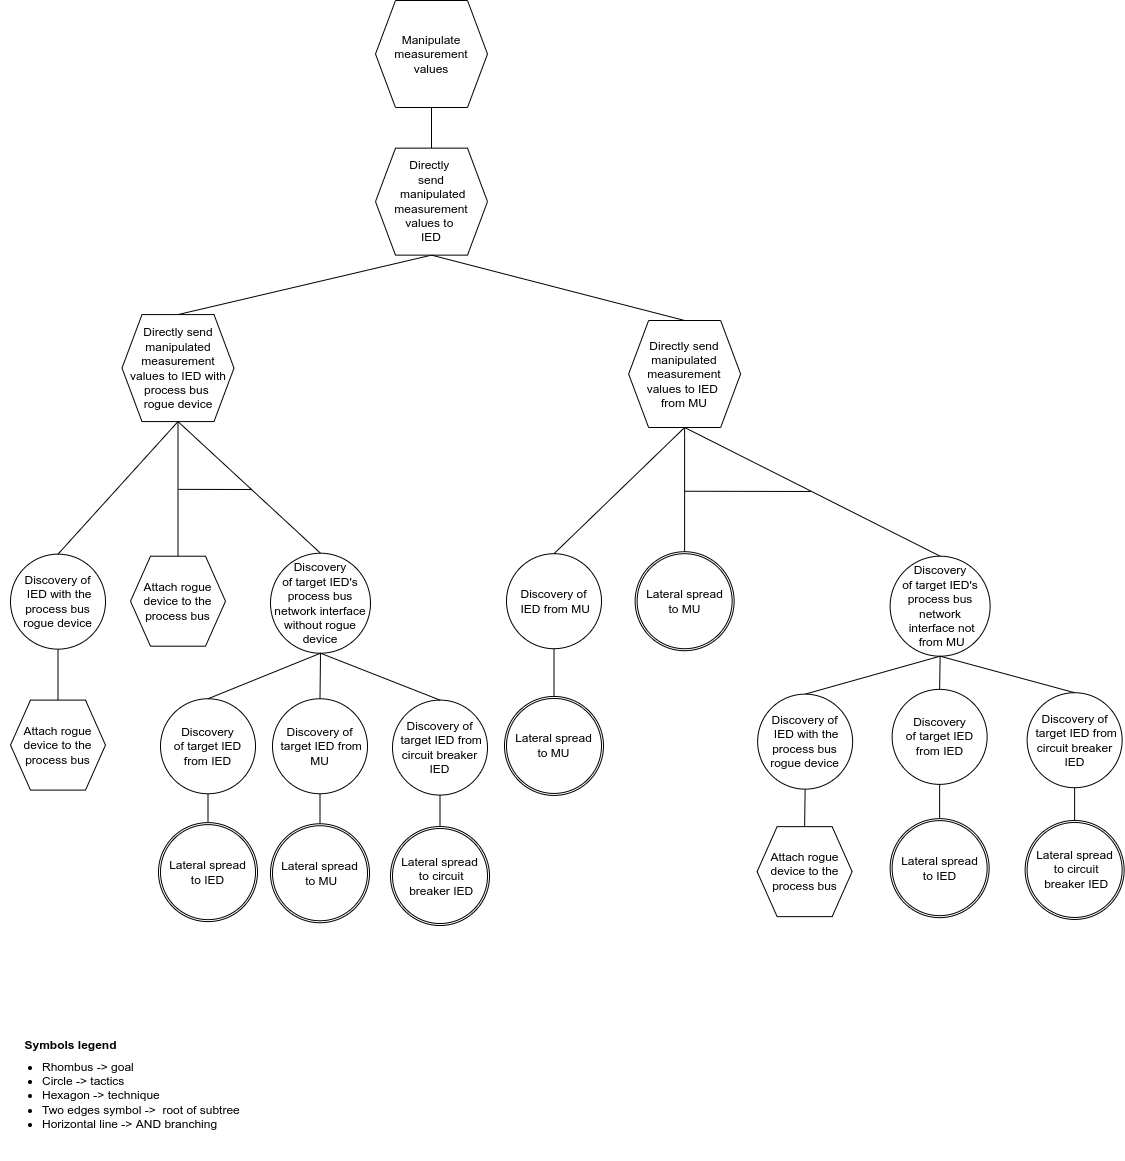

The diagram above was exported from draw.io. Its source (the exported page's mxGraphModel, read from the mxfile embedded in the PNG):
<mxGraphModel dx="3732" dy="875" grid="1" gridSize="10" guides="1" tooltips="1" connect="1" arrows="1" fold="1" page="1" pageScale="1" pageWidth="850" pageHeight="1100" math="0" shadow="0">
  <root>
    <mxCell id="0" />
    <mxCell id="1" parent="0" />
    <mxCell id="q_Y1FQsj2ikYlkpA-Gyn-50" value="&lt;font style=&quot;font-size: 12px&quot;&gt;Symbols legend&lt;/font&gt;" style="text;strokeColor=none;fillColor=none;html=1;fontSize=24;fontStyle=1;verticalAlign=middle;align=center;" parent="1" vertex="1">
      <mxGeometry x="-2530" y="1100.6999999999998" width="100" height="40" as="geometry" />
    </mxCell>
    <mxCell id="q_Y1FQsj2ikYlkpA-Gyn-52" value="&lt;ul&gt;&lt;li&gt;&lt;span&gt;Rhombus -&amp;gt; goal&lt;/span&gt;&lt;/li&gt;&lt;li&gt;&lt;span&gt;Circle -&amp;gt; tactics&lt;/span&gt;&lt;br&gt;&lt;/li&gt;&lt;li&gt;Hexagon -&amp;gt; technique&lt;/li&gt;&lt;li&gt;Two edges symbol -&amp;gt;&amp;nbsp; root of subtree&lt;/li&gt;&lt;li&gt;Horizontal line -&amp;gt; AND branching&lt;/li&gt;&lt;/ul&gt;" style="text;strokeColor=none;fillColor=none;html=1;whiteSpace=wrap;verticalAlign=middle;overflow=hidden;fontSize=12;" parent="1" vertex="1">
      <mxGeometry x="-2550" y="1110.7" width="256" height="129.3" as="geometry" />
    </mxCell>
    <mxCell id="9H-tE4e6yT4y3pQhg7dt-3" value="" style="endArrow=none;html=1;rounded=0;entryX=0.5;entryY=0;entryDx=0;entryDy=0;exitX=0.5;exitY=1;exitDx=0;exitDy=0;" parent="1" source="nbdmeN9ukbkjmMOt9uIb-3" target="2dhj_4RlpSU6l_lUr5A2-26" edge="1">
      <mxGeometry width="50" height="50" relative="1" as="geometry">
        <mxPoint x="-1280" y="283.52" as="sourcePoint" />
        <mxPoint x="-1273" y="349.46" as="targetPoint" />
      </mxGeometry>
    </mxCell>
    <mxCell id="9H-tE4e6yT4y3pQhg7dt-4" value="" style="endArrow=none;html=1;rounded=0;exitX=0.5;exitY=0;exitDx=0;exitDy=0;entryX=0.5;entryY=1;entryDx=0;entryDy=0;" parent="1" source="nbdmeN9ukbkjmMOt9uIb-3" target="nbdmeN9ukbkjmMOt9uIb-6" edge="1">
      <mxGeometry width="50" height="50" relative="1" as="geometry">
        <mxPoint x="-916.79" y="221.5" as="sourcePoint" />
        <mxPoint x="-168.25" y="140.5" as="targetPoint" />
      </mxGeometry>
    </mxCell>
    <mxCell id="nbdmeN9ukbkjmMOt9uIb-3" value="Directly &lt;br&gt;send&lt;br&gt;&amp;nbsp;manipulated measurement values to &lt;br&gt;IED" style="shape=hexagon;perimeter=hexagonPerimeter2;whiteSpace=wrap;html=1;fixedSize=1;" parent="1" vertex="1">
      <mxGeometry x="-2175" y="227.63999999999996" width="112" height="107" as="geometry" />
    </mxCell>
    <mxCell id="nbdmeN9ukbkjmMOt9uIb-6" value="Manipulate measurement values" style="shape=hexagon;perimeter=hexagonPerimeter2;whiteSpace=wrap;html=1;fixedSize=1;" parent="1" vertex="1">
      <mxGeometry x="-2175" y="80" width="112" height="107" as="geometry" />
    </mxCell>
    <mxCell id="XJ2tN9Py6yjStrmt5Zez-1" value="Attach rogue device to the process bus" style="shape=hexagon;perimeter=hexagonPerimeter2;whiteSpace=wrap;html=1;fixedSize=1;" parent="1" vertex="1">
      <mxGeometry x="-2540" y="779.5999999999999" width="95" height="90" as="geometry" />
    </mxCell>
    <mxCell id="XJ2tN9Py6yjStrmt5Zez-3" value="" style="endArrow=none;html=1;rounded=0;entryX=0.5;entryY=0;entryDx=0;entryDy=0;exitX=0.5;exitY=1;exitDx=0;exitDy=0;" parent="1" source="XJ2tN9Py6yjStrmt5Zez-5" target="XJ2tN9Py6yjStrmt5Zez-1" edge="1">
      <mxGeometry width="50" height="50" relative="1" as="geometry">
        <mxPoint x="-2472.75" y="739.4499999999999" as="sourcePoint" />
        <mxPoint x="-2492.75" y="779.4499999999999" as="targetPoint" />
      </mxGeometry>
    </mxCell>
    <mxCell id="XJ2tN9Py6yjStrmt5Zez-5" value="Discovery of&lt;br&gt;&amp;nbsp;IED with the process bus rogue device" style="ellipse;whiteSpace=wrap;html=1;aspect=fixed;" parent="1" vertex="1">
      <mxGeometry x="-2540" y="633.65" width="95" height="95" as="geometry" />
    </mxCell>
    <mxCell id="jbwDA76QQzVgQkV8scoy-10" value="" style="endArrow=none;html=1;rounded=0;exitX=0.5;exitY=1;exitDx=0;exitDy=0;entryX=0.5;entryY=0;entryDx=0;entryDy=0;" parent="1" source="nbdmeN9ukbkjmMOt9uIb-3" target="2dhj_4RlpSU6l_lUr5A2-30" edge="1">
      <mxGeometry width="50" height="50" relative="1" as="geometry">
        <mxPoint x="-1049.25" y="308.54999999999995" as="sourcePoint" />
        <mxPoint x="-971.25" y="328.54999999999995" as="targetPoint" />
      </mxGeometry>
    </mxCell>
    <mxCell id="UMl55oz8q9rSYLJt5LJV-1" value="Discovery of&lt;br&gt;&amp;nbsp;IED from MU" style="ellipse;whiteSpace=wrap;html=1;aspect=fixed;" parent="1" vertex="1">
      <mxGeometry x="-2044" y="633.21" width="95" height="95" as="geometry" />
    </mxCell>
    <mxCell id="UMl55oz8q9rSYLJt5LJV-4" value="" style="endArrow=none;html=1;rounded=0;entryX=0.5;entryY=1;entryDx=0;entryDy=0;" parent="1" source="Eut872XBqRHc3ZrEKKBh-3" target="UMl55oz8q9rSYLJt5LJV-1" edge="1">
      <mxGeometry width="50" height="50" relative="1" as="geometry">
        <mxPoint x="-2050" y="760" as="sourcePoint" />
        <mxPoint x="-1982.5" y="787.17" as="targetPoint" />
        <Array as="points" />
      </mxGeometry>
    </mxCell>
    <mxCell id="2dhj_4RlpSU6l_lUr5A2-26" value="Directly send manipulated measurement values to IED with process bus &lt;br&gt;rogue device" style="shape=hexagon;perimeter=hexagonPerimeter2;whiteSpace=wrap;html=1;fixedSize=1;" parent="1" vertex="1">
      <mxGeometry x="-2428.5" y="394.08000000000004" width="112" height="107" as="geometry" />
    </mxCell>
    <mxCell id="2dhj_4RlpSU6l_lUr5A2-29" value="" style="endArrow=none;html=1;rounded=0;exitX=0.5;exitY=1;exitDx=0;exitDy=0;entryX=0.5;entryY=0;entryDx=0;entryDy=0;" parent="1" source="2dhj_4RlpSU6l_lUr5A2-26" target="XJ2tN9Py6yjStrmt5Zez-5" edge="1">
      <mxGeometry width="50" height="50" relative="1" as="geometry">
        <mxPoint x="-2176.5" y="591.67" as="sourcePoint" />
        <mxPoint x="-2187" y="491.73999999999995" as="targetPoint" />
      </mxGeometry>
    </mxCell>
    <mxCell id="2dhj_4RlpSU6l_lUr5A2-30" value="Directly send manipulated measurement values to IED &lt;br&gt;from MU" style="shape=hexagon;perimeter=hexagonPerimeter2;whiteSpace=wrap;html=1;fixedSize=1;" parent="1" vertex="1">
      <mxGeometry x="-1921.87" y="399.99999999999994" width="112" height="107" as="geometry" />
    </mxCell>
    <mxCell id="2dhj_4RlpSU6l_lUr5A2-31" value="" style="endArrow=none;html=1;rounded=0;exitX=0.5;exitY=1;exitDx=0;exitDy=0;entryX=0.5;entryY=0;entryDx=0;entryDy=0;" parent="1" source="2dhj_4RlpSU6l_lUr5A2-30" target="UMl55oz8q9rSYLJt5LJV-1" edge="1">
      <mxGeometry width="50" height="50" relative="1" as="geometry">
        <mxPoint x="-1997.62" y="536.8499999999999" as="sourcePoint" />
        <mxPoint x="-2151.37" y="579.28" as="targetPoint" />
      </mxGeometry>
    </mxCell>
    <mxCell id="smcJVb3WNA7G4AS9atrX-1" value="" style="endArrow=none;html=1;rounded=0;exitX=0.5;exitY=1;exitDx=0;exitDy=0;entryX=0.5;entryY=0;entryDx=0;entryDy=0;" parent="1" source="2dhj_4RlpSU6l_lUr5A2-26" target="smcJVb3WNA7G4AS9atrX-4" edge="1">
      <mxGeometry width="50" height="50" relative="1" as="geometry">
        <mxPoint x="-2304" y="484.6900000000001" as="sourcePoint" />
        <mxPoint x="-2493" y="384.69" as="targetPoint" />
      </mxGeometry>
    </mxCell>
    <mxCell id="smcJVb3WNA7G4AS9atrX-2" value="" style="endArrow=none;html=1;rounded=0;exitX=0.5;exitY=1;exitDx=0;exitDy=0;entryX=0.5;entryY=0;entryDx=0;entryDy=0;" parent="1" source="2dhj_4RlpSU6l_lUr5A2-26" target="Wc3BPldIsUcrUfqzeBYM-33" edge="1">
      <mxGeometry width="50" height="50" relative="1" as="geometry">
        <mxPoint x="-2304" y="484.6900000000001" as="sourcePoint" />
        <mxPoint x="-2348" y="609.1899999999999" as="targetPoint" />
      </mxGeometry>
    </mxCell>
    <mxCell id="smcJVb3WNA7G4AS9atrX-3" value="" style="endArrow=none;html=1;rounded=0;" parent="1" edge="1">
      <mxGeometry width="50" height="50" relative="1" as="geometry">
        <mxPoint x="-2372" y="568.86" as="sourcePoint" />
        <mxPoint x="-2299" y="569" as="targetPoint" />
      </mxGeometry>
    </mxCell>
    <mxCell id="smcJVb3WNA7G4AS9atrX-4" value="Attach rogue device to the process bus" style="shape=hexagon;perimeter=hexagonPerimeter2;whiteSpace=wrap;html=1;fixedSize=1;" parent="1" vertex="1">
      <mxGeometry x="-2420" y="635.7099999999999" width="95" height="90" as="geometry" />
    </mxCell>
    <mxCell id="Wc3BPldIsUcrUfqzeBYM-32" value="" style="endArrow=none;html=1;rounded=0;entryX=0.5;entryY=0;entryDx=0;entryDy=0;" parent="1" source="Wc3BPldIsUcrUfqzeBYM-34" edge="1">
      <mxGeometry width="50" height="50" relative="1" as="geometry">
        <mxPoint x="-2342.25" y="876.7599999999998" as="sourcePoint" />
        <mxPoint x="-2342.5" y="907.26" as="targetPoint" />
      </mxGeometry>
    </mxCell>
    <mxCell id="Wc3BPldIsUcrUfqzeBYM-33" value="Discovery&lt;br&gt;of target IED's process bus network interface without rogue device" style="ellipse;whiteSpace=wrap;html=1;aspect=fixed;" parent="1" vertex="1">
      <mxGeometry x="-2280" y="632.7199999999999" width="100" height="100" as="geometry" />
    </mxCell>
    <mxCell id="Wc3BPldIsUcrUfqzeBYM-34" value="Discovery&lt;br&gt;of target IED from IED" style="ellipse;whiteSpace=wrap;html=1;aspect=fixed;" parent="1" vertex="1">
      <mxGeometry x="-2390" y="778.2599999999999" width="95" height="95" as="geometry" />
    </mxCell>
    <mxCell id="Wc3BPldIsUcrUfqzeBYM-35" value="" style="endArrow=none;html=1;rounded=0;entryX=0.5;entryY=0;entryDx=0;entryDy=0;exitX=0.5;exitY=1;exitDx=0;exitDy=0;" parent="1" source="Wc3BPldIsUcrUfqzeBYM-33" target="Wc3BPldIsUcrUfqzeBYM-34" edge="1">
      <mxGeometry width="50" height="50" relative="1" as="geometry">
        <mxPoint x="-2233" y="739.2199999999999" as="sourcePoint" />
        <mxPoint x="-2236.5" y="713.5999999999999" as="targetPoint" />
      </mxGeometry>
    </mxCell>
    <mxCell id="Wc3BPldIsUcrUfqzeBYM-45" value="Discovery of&lt;br&gt;&amp;nbsp;target IED from MU" style="ellipse;whiteSpace=wrap;html=1;aspect=fixed;" parent="1" vertex="1">
      <mxGeometry x="-2278" y="778.2599999999999" width="95" height="95" as="geometry" />
    </mxCell>
    <mxCell id="Wc3BPldIsUcrUfqzeBYM-46" value="" style="endArrow=none;html=1;rounded=0;entryX=0.5;entryY=1;entryDx=0;entryDy=0;" parent="1" target="Wc3BPldIsUcrUfqzeBYM-45" edge="1">
      <mxGeometry width="50" height="50" relative="1" as="geometry">
        <mxPoint x="-2230.5" y="905.26" as="sourcePoint" />
        <mxPoint x="-2218" y="868.7599999999999" as="targetPoint" />
        <Array as="points" />
      </mxGeometry>
    </mxCell>
    <mxCell id="Wc3BPldIsUcrUfqzeBYM-47" value="" style="endArrow=none;html=1;rounded=0;entryX=0.5;entryY=0;entryDx=0;entryDy=0;exitX=0.5;exitY=1;exitDx=0;exitDy=0;" parent="1" source="Wc3BPldIsUcrUfqzeBYM-33" target="Wc3BPldIsUcrUfqzeBYM-45" edge="1">
      <mxGeometry width="50" height="50" relative="1" as="geometry">
        <mxPoint x="-2292.5" y="729.2199999999999" as="sourcePoint" />
        <mxPoint x="-2207" y="719.0999999999999" as="targetPoint" />
      </mxGeometry>
    </mxCell>
    <mxCell id="D7rPpnNwgxipxdSlEya6-10" value="Discovery of&lt;br&gt;&amp;nbsp;target IED from circuit breaker IED" style="ellipse;whiteSpace=wrap;html=1;aspect=fixed;" parent="1" vertex="1">
      <mxGeometry x="-2158" y="779.5999999999999" width="95" height="95" as="geometry" />
    </mxCell>
    <mxCell id="D7rPpnNwgxipxdSlEya6-12" value="" style="endArrow=none;html=1;rounded=0;exitX=0.5;exitY=1;exitDx=0;exitDy=0;entryX=0.5;entryY=0;entryDx=0;entryDy=0;" parent="1" source="Wc3BPldIsUcrUfqzeBYM-33" target="D7rPpnNwgxipxdSlEya6-10" edge="1">
      <mxGeometry width="50" height="50" relative="1" as="geometry">
        <mxPoint x="-2220.5" y="736.7199999999998" as="sourcePoint" />
        <mxPoint x="-2332.5" y="788.2599999999998" as="targetPoint" />
      </mxGeometry>
    </mxCell>
    <mxCell id="D7rPpnNwgxipxdSlEya6-49" value="" style="endArrow=none;html=1;rounded=0;exitX=0.5;exitY=1;exitDx=0;exitDy=0;entryX=0.5;entryY=0;entryDx=0;entryDy=0;" parent="1" source="2dhj_4RlpSU6l_lUr5A2-30" edge="1">
      <mxGeometry width="50" height="50" relative="1" as="geometry">
        <mxPoint x="-1987.37" y="519.3100000000002" as="sourcePoint" />
        <mxPoint x="-1865.87" y="641.54" as="targetPoint" />
      </mxGeometry>
    </mxCell>
    <mxCell id="D7rPpnNwgxipxdSlEya6-50" value="" style="endArrow=none;html=1;rounded=0;exitX=0.5;exitY=1;exitDx=0;exitDy=0;entryX=0.5;entryY=0;entryDx=0;entryDy=0;" parent="1" source="2dhj_4RlpSU6l_lUr5A2-30" target="D7rPpnNwgxipxdSlEya6-68" edge="1">
      <mxGeometry width="50" height="50" relative="1" as="geometry">
        <mxPoint x="-1855.87" y="517" as="sourcePoint" />
        <mxPoint x="-1713.37" y="647.62" as="targetPoint" />
      </mxGeometry>
    </mxCell>
    <mxCell id="D7rPpnNwgxipxdSlEya6-52" value="" style="endArrow=none;html=1;rounded=0;" parent="1" edge="1">
      <mxGeometry width="50" height="50" relative="1" as="geometry">
        <mxPoint x="-1866" y="570.74" as="sourcePoint" />
        <mxPoint x="-1750" y="570.96" as="targetPoint" />
        <Array as="points">
          <mxPoint x="-1740" y="571" />
        </Array>
      </mxGeometry>
    </mxCell>
    <mxCell id="D7rPpnNwgxipxdSlEya6-68" value="Discovery&lt;br&gt;of target IED's process bus network&lt;br&gt;&amp;nbsp;interface not&lt;br&gt;&amp;nbsp;from MU" style="ellipse;whiteSpace=wrap;html=1;aspect=fixed;" parent="1" vertex="1">
      <mxGeometry x="-1660.37" y="635.7100000000003" width="100" height="100" as="geometry" />
    </mxCell>
    <mxCell id="D7rPpnNwgxipxdSlEya6-69" value="Discovery&lt;br&gt;of target IED from IED" style="ellipse;whiteSpace=wrap;html=1;aspect=fixed;" parent="1" vertex="1">
      <mxGeometry x="-1658.37" y="768.87" width="95" height="95" as="geometry" />
    </mxCell>
    <mxCell id="D7rPpnNwgxipxdSlEya6-70" value="" style="endArrow=none;html=1;rounded=0;entryX=0.5;entryY=0;entryDx=0;entryDy=0;exitX=0.5;exitY=1;exitDx=0;exitDy=0;" parent="1" source="D7rPpnNwgxipxdSlEya6-68" target="D7rPpnNwgxipxdSlEya6-69" edge="1">
      <mxGeometry width="50" height="50" relative="1" as="geometry">
        <mxPoint x="-1613.37" y="746.3800000000002" as="sourcePoint" />
        <mxPoint x="-1616.87" y="720.7600000000003" as="targetPoint" />
      </mxGeometry>
    </mxCell>
    <mxCell id="D7rPpnNwgxipxdSlEya6-83" value="" style="endArrow=none;html=1;rounded=0;entryX=0.5;entryY=0;entryDx=0;entryDy=0;exitX=0.5;exitY=1;exitDx=0;exitDy=0;" parent="1" source="D7rPpnNwgxipxdSlEya6-68" target="D7rPpnNwgxipxdSlEya6-86" edge="1">
      <mxGeometry width="50" height="50" relative="1" as="geometry">
        <mxPoint x="-1611.37" y="746.3800000000002" as="sourcePoint" />
        <mxPoint x="-1726.12" y="772.5700000000003" as="targetPoint" />
      </mxGeometry>
    </mxCell>
    <mxCell id="D7rPpnNwgxipxdSlEya6-84" value="Attach rogue device to the process bus" style="shape=hexagon;perimeter=hexagonPerimeter2;whiteSpace=wrap;html=1;fixedSize=1;" parent="1" vertex="1">
      <mxGeometry x="-1793.37" y="906.14" width="95" height="90" as="geometry" />
    </mxCell>
    <mxCell id="D7rPpnNwgxipxdSlEya6-85" value="" style="endArrow=none;html=1;rounded=0;entryX=0.5;entryY=0;entryDx=0;entryDy=0;exitX=0.5;exitY=1;exitDx=0;exitDy=0;" parent="1" source="D7rPpnNwgxipxdSlEya6-86" target="D7rPpnNwgxipxdSlEya6-84" edge="1">
      <mxGeometry width="50" height="50" relative="1" as="geometry">
        <mxPoint x="-1746.12" y="1078.14" as="sourcePoint" />
        <mxPoint x="-1766.12" y="1118.1399999999996" as="targetPoint" />
      </mxGeometry>
    </mxCell>
    <mxCell id="D7rPpnNwgxipxdSlEya6-86" value="Discovery of&lt;br&gt;&amp;nbsp;IED with the process bus rogue device" style="ellipse;whiteSpace=wrap;html=1;aspect=fixed;" parent="1" vertex="1">
      <mxGeometry x="-1792.87" y="773.64" width="95" height="95" as="geometry" />
    </mxCell>
    <mxCell id="D7rPpnNwgxipxdSlEya6-96" value="Discovery of&lt;br&gt;&amp;nbsp;target IED from circuit breaker IED" style="ellipse;whiteSpace=wrap;html=1;aspect=fixed;" parent="1" vertex="1">
      <mxGeometry x="-1523.37" y="772.2100000000003" width="95" height="95" as="geometry" />
    </mxCell>
    <mxCell id="D7rPpnNwgxipxdSlEya6-97" value="" style="endArrow=none;html=1;rounded=0;entryX=0.5;entryY=1;entryDx=0;entryDy=0;" parent="1" target="D7rPpnNwgxipxdSlEya6-96" edge="1">
      <mxGeometry width="50" height="50" relative="1" as="geometry">
        <mxPoint x="-1475.87" y="906.1600000000003" as="sourcePoint" />
        <mxPoint x="-1463.37" y="862.7100000000003" as="targetPoint" />
        <Array as="points" />
      </mxGeometry>
    </mxCell>
    <mxCell id="D7rPpnNwgxipxdSlEya6-98" value="" style="endArrow=none;html=1;rounded=0;exitX=0.5;exitY=1;exitDx=0;exitDy=0;entryX=0.5;entryY=0;entryDx=0;entryDy=0;" parent="1" source="D7rPpnNwgxipxdSlEya6-68" target="D7rPpnNwgxipxdSlEya6-96" edge="1">
      <mxGeometry width="50" height="50" relative="1" as="geometry">
        <mxPoint x="-1473.37" y="721.7799999999999" as="sourcePoint" />
        <mxPoint x="-1575.37" y="783.3199999999998" as="targetPoint" />
      </mxGeometry>
    </mxCell>
    <mxCell id="yaJKkz-B93BoxuXkvXco-1" value="" style="ellipse;whiteSpace=wrap;html=1;aspect=fixed;" parent="1" vertex="1">
      <mxGeometry x="-2392" y="902.1299999999999" width="99" height="99" as="geometry" />
    </mxCell>
    <mxCell id="yaJKkz-B93BoxuXkvXco-2" value="Lateral spread&lt;br&gt;to IED" style="ellipse;whiteSpace=wrap;html=1;aspect=fixed;" parent="1" vertex="1">
      <mxGeometry x="-2390" y="904.1299999999999" width="95" height="95" as="geometry" />
    </mxCell>
    <mxCell id="yaJKkz-B93BoxuXkvXco-3" value="" style="ellipse;whiteSpace=wrap;html=1;aspect=fixed;" parent="1" vertex="1">
      <mxGeometry x="-2280" y="903.2599999999999" width="99" height="99" as="geometry" />
    </mxCell>
    <mxCell id="yaJKkz-B93BoxuXkvXco-4" value="Lateral spread&lt;br&gt;&amp;nbsp;to MU" style="ellipse;whiteSpace=wrap;html=1;aspect=fixed;" parent="1" vertex="1">
      <mxGeometry x="-2278" y="905.2599999999999" width="95" height="95" as="geometry" />
    </mxCell>
    <mxCell id="yaJKkz-B93BoxuXkvXco-5" value="" style="endArrow=none;html=1;rounded=0;entryX=0.5;entryY=1;entryDx=0;entryDy=0;" parent="1" target="D7rPpnNwgxipxdSlEya6-10" edge="1">
      <mxGeometry width="50" height="50" relative="1" as="geometry">
        <mxPoint x="-2110.5" y="908.0000000000001" as="sourcePoint" />
        <mxPoint x="-2128" y="876.0600000000001" as="targetPoint" />
        <Array as="points" />
      </mxGeometry>
    </mxCell>
    <mxCell id="yaJKkz-B93BoxuXkvXco-6" value="" style="ellipse;whiteSpace=wrap;html=1;aspect=fixed;" parent="1" vertex="1">
      <mxGeometry x="-2160" y="905.9999999999999" width="99" height="99" as="geometry" />
    </mxCell>
    <mxCell id="yaJKkz-B93BoxuXkvXco-7" value="Lateral spread&lt;br&gt;&amp;nbsp;to circuit&lt;br&gt;&amp;nbsp;breaker IED" style="ellipse;whiteSpace=wrap;html=1;aspect=fixed;" parent="1" vertex="1">
      <mxGeometry x="-2158" y="907.9999999999999" width="95" height="95" as="geometry" />
    </mxCell>
    <mxCell id="yaJKkz-B93BoxuXkvXco-10" value="" style="ellipse;whiteSpace=wrap;html=1;aspect=fixed;" parent="1" vertex="1">
      <mxGeometry x="-1915.37" y="631.2099999999998" width="99" height="99" as="geometry" />
    </mxCell>
    <mxCell id="yaJKkz-B93BoxuXkvXco-11" value="Lateral spread&lt;br&gt;to MU" style="ellipse;whiteSpace=wrap;html=1;aspect=fixed;" parent="1" vertex="1">
      <mxGeometry x="-1913.37" y="633.2099999999998" width="95" height="95" as="geometry" />
    </mxCell>
    <mxCell id="yaJKkz-B93BoxuXkvXco-12" value="" style="endArrow=none;html=1;rounded=0;entryX=0.5;entryY=0;entryDx=0;entryDy=0;exitX=0.5;exitY=1;exitDx=0;exitDy=0;" parent="1" source="D7rPpnNwgxipxdSlEya6-69" target="yaJKkz-B93BoxuXkvXco-14" edge="1">
      <mxGeometry width="50" height="50" relative="1" as="geometry">
        <mxPoint x="-1630" y="870" as="sourcePoint" />
        <mxPoint x="-1610.62" y="888.2699999999999" as="targetPoint" />
        <Array as="points" />
      </mxGeometry>
    </mxCell>
    <mxCell id="yaJKkz-B93BoxuXkvXco-13" value="" style="ellipse;whiteSpace=wrap;html=1;aspect=fixed;" parent="1" vertex="1">
      <mxGeometry x="-1660.37" y="898.1399999999998" width="99" height="99" as="geometry" />
    </mxCell>
    <mxCell id="yaJKkz-B93BoxuXkvXco-14" value="Lateral spread&lt;br&gt;to IED" style="ellipse;whiteSpace=wrap;html=1;aspect=fixed;" parent="1" vertex="1">
      <mxGeometry x="-1658.37" y="900.1399999999998" width="95" height="95" as="geometry" />
    </mxCell>
    <mxCell id="yaJKkz-B93BoxuXkvXco-15" value="" style="ellipse;whiteSpace=wrap;html=1;aspect=fixed;" parent="1" vertex="1">
      <mxGeometry x="-1525.37" y="899.9599999999998" width="99" height="99" as="geometry" />
    </mxCell>
    <mxCell id="yaJKkz-B93BoxuXkvXco-16" value="Lateral spread&lt;br&gt;&amp;nbsp;to circuit&lt;br&gt;&amp;nbsp;breaker IED" style="ellipse;whiteSpace=wrap;html=1;aspect=fixed;" parent="1" vertex="1">
      <mxGeometry x="-1523.37" y="901.9599999999998" width="95" height="95" as="geometry" />
    </mxCell>
    <mxCell id="Eut872XBqRHc3ZrEKKBh-2" value="" style="ellipse;whiteSpace=wrap;html=1;aspect=fixed;" parent="1" vertex="1">
      <mxGeometry x="-2046" y="775.9399999999998" width="99" height="99" as="geometry" />
    </mxCell>
    <mxCell id="Eut872XBqRHc3ZrEKKBh-3" value="Lateral spread&lt;br&gt;to MU" style="ellipse;whiteSpace=wrap;html=1;aspect=fixed;" parent="1" vertex="1">
      <mxGeometry x="-2044" y="777.9399999999998" width="95" height="95" as="geometry" />
    </mxCell>
  </root>
</mxGraphModel>